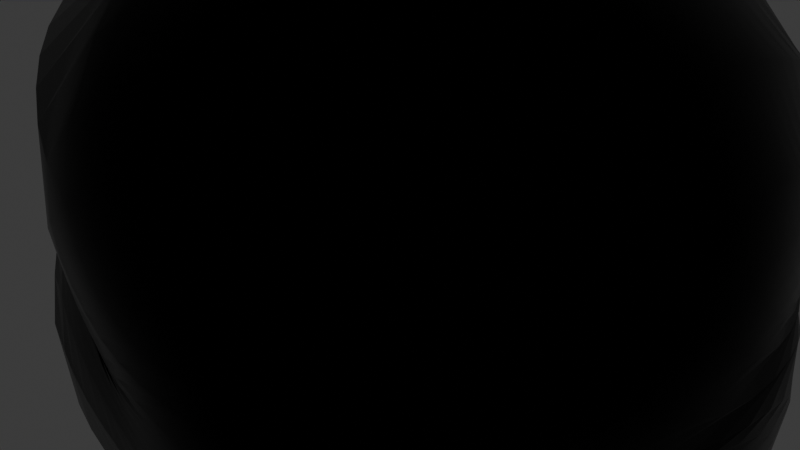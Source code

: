 # Source: coal.blend  (saved by Blender 4.3.34; exported with 4.5.12 LTS)
import bpy
from mathutils import Matrix  # noqa: F401  (used for matrix-valued properties, if any)

bpy.ops.wm.read_factory_settings(use_empty=True)
scene = bpy.context.scene
scene.name = 'Scene'

# ---- collections
col_collection = bpy.data.collections.new('Collection'); scene.collection.children.link(col_collection)

# ---- materials (node trees are filled in below, after node groups)
mat_material_001 = bpy.data.materials.new('Material.001')

# ---- material node trees
mat_material_001.use_nodes = True; mat_material_001.node_tree.nodes.clear()
_N = mat_material_001.node_tree.nodes; _L = mat_material_001.node_tree.links
n0 = _N.new('ShaderNodeBsdfPrincipled'); n0.name = 'Principled BSDF'; n0.location = (10, 300)
n0.inputs[0].default_value = (0.0, 0.0, 0.0, 1.0)
n0.inputs[1].default_value = 1.0
n0.inputs[2].default_value = 0.2874
n1 = _N.new('ShaderNodeOutputMaterial'); n1.name = 'Material Output'; n1.location = (300, 300)
_L.new(n0.outputs[0], n1.inputs[0])
n1.is_active_output = True

# ---- world
world_world = bpy.data.worlds.new('World'); scene.world = world_world
world_world.use_nodes = True; world_world.node_tree.nodes.clear()
_N = world_world.node_tree.nodes; _L = world_world.node_tree.links
n0 = _N.new('ShaderNodeOutputWorld'); n0.name = 'World Output'; n0.location = (300, 300)
n1 = _N.new('ShaderNodeBackground'); n1.name = 'Background'; n1.location = (10, 300)
n1.inputs[0].default_value = (0.05088, 0.05088, 0.05088, 1.0)
_L.new(n1.outputs[0], n0.inputs[0])
n0.is_active_output = True
world_world.color = (0.05088, 0.05088, 0.05088)
world_world.sun_shadow_jitter_overblur = 0.0

# ---- meshes
me_rock = bpy.data.meshes.new('rock')
me_rock.from_pydata([(-1.027, -0.6821, -0.6469), (-0.8109, 0.6841, -0.6359), (-1.067, 0.6813, 0.6274), (-0.8235, -0.69, 0.6373), (0.9798, -0.69, -0.6644), (0.7738, 0.6781, -0.6831), (0.8609, 0.69, 0.6186), (0.776, -0.69, 0.6474)], [], [(0, 2, 6, 1), (1, 6, 7, 5), (5, 7, 3, 4), (4, 3, 2, 0), (0, 1, 5, 4), (3, 7, 6, 2)])
me_rock.polygons.foreach_set('use_smooth', [True] * 6)
_k = {(0, 2): 0.34579, (0, 1): 0.35524, (1, 6): 0.28467, (2, 6): 0.39218, (1, 5): 0.48238, (5, 7): 0.28808, (6, 7): 0.29808, (4, 5): 0.24751, (3, 4): 0.26953, (3, 7): 0.28469, (0, 4): 0.25349, (2, 3): 0.56337}
me_rock.attributes.new('crease_edge', 'FLOAT', 'EDGE').data.foreach_set('value', [_k.get((min(e.vertices), max(e.vertices)), 0.0) for e in me_rock.edges])
me_rock.materials.append(mat_material_001)
me_rock.update()

# ---- objects
ob_rock = bpy.data.objects.new('rock', me_rock)

# ---- transforms, parenting, visibility, modifiers, constraints
ob_rock.location = (0.0, 0.0, 1.596)
ob_rock.scale = (1.775, 1.775, 1.775)
_m = ob_rock.modifiers.new('Subsurf', 'SUBSURF')
_m.levels = 3
_m = ob_rock.modifiers.new('Subsurf.001', 'SUBSURF')
_m.levels = 3
_m = ob_rock.modifiers.new('Displace', 'DISPLACE')
_m.mid_level = 0.0
_m.strength = 0.01284
_m = ob_rock.modifiers.new('Displace.001', 'DISPLACE')
_m.mid_level = 0.0
_m.strength = 1.038
_m = ob_rock.modifiers.new('Displace.002', 'DISPLACE')
_m.strength = 0.0
_m = ob_rock.modifiers.new('Displace.003', 'DISPLACE')
_m.strength = 0.0

# ---- collection membership
col_collection.objects.link(ob_rock)

# ---- scene / render settings (as saved in the file)
scene.frame_start = 1; scene.frame_end = 250; scene.frame_set(1)
scene.render.engine = 'BLENDER_EEVEE_NEXT'
bpy.context.view_layer.update()

# ---- added for rendering (the .blend has no active camera and no usable light): camera, sun
cam_auto = bpy.data.cameras.new('AutoCamera')
cam_auto.lens = 50.0
cam_auto.sensor_width = 36.0
cam_auto.clip_end = 1000.0
ob_auto_camera = bpy.data.objects.new('AutoCamera', cam_auto)
scene.collection.objects.link(ob_auto_camera)
ob_auto_camera.location = (4.94695, -6.33048, 5.86751)
ob_auto_camera.rotation_euler = (1.09748, -7.21219e-08, 0.694738)
scene.camera = ob_auto_camera
light_auto_sun = bpy.data.lights.new('AutoSun', 'SUN')
light_auto_sun.energy = 3.0
light_auto_sun.angle = 0.0523599
ob_auto_sun = bpy.data.objects.new('AutoSun', light_auto_sun)
scene.collection.objects.link(ob_auto_sun)
ob_auto_sun.rotation_euler = (0.872665, 0.174533, 0.523599)
bpy.context.view_layer.update()
